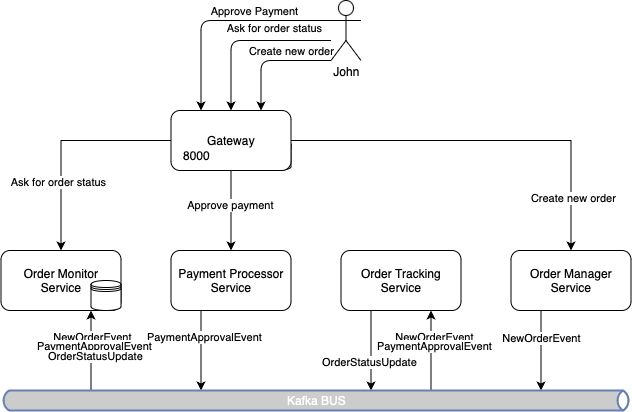

The diagram above was exported from draw.io. Its source (the exported page's mxGraphModel, read from the mxfile embedded in the PNG):
<mxGraphModel dx="954" dy="572" grid="1" gridSize="10" guides="1" tooltips="1" connect="1" arrows="1" fold="1" page="1" pageScale="1" pageWidth="827" pageHeight="1169" math="0" shadow="0">
  <root>
    <mxCell id="0" />
    <mxCell id="1" parent="0" />
    <mxCell id="OZ1xVw3dXCZqkYP8v_-8-17" value="Order Monitor&lt;br&gt;Service" style="rounded=1;whiteSpace=wrap;html=1;flipH=1;flipV=1;" parent="1" vertex="1">
      <mxGeometry x="256.5" y="844" width="120" height="60" as="geometry" />
    </mxCell>
    <mxCell id="OZ1xVw3dXCZqkYP8v_-8-27" value="" style="group;rounded=1;" parent="1" vertex="1" connectable="0">
      <mxGeometry x="426.5" y="704" width="120" height="60" as="geometry" />
    </mxCell>
    <mxCell id="OZ1xVw3dXCZqkYP8v_-8-28" value="" style="shape=datastore;whiteSpace=wrap;html=1;rounded=1;" parent="OZ1xVw3dXCZqkYP8v_-8-27" vertex="1">
      <mxGeometry x="90" y="30" width="30" height="30" as="geometry" />
    </mxCell>
    <mxCell id="OZ1xVw3dXCZqkYP8v_-8-29" value="" style="group;rounded=1;" parent="OZ1xVw3dXCZqkYP8v_-8-27" vertex="1" connectable="0">
      <mxGeometry width="120" height="60" as="geometry" />
    </mxCell>
    <mxCell id="OZ1xVw3dXCZqkYP8v_-8-30" value="Gateway" style="rounded=1;whiteSpace=wrap;html=1;" parent="OZ1xVw3dXCZqkYP8v_-8-29" vertex="1">
      <mxGeometry width="120" height="60" as="geometry" />
    </mxCell>
    <mxCell id="OZ1xVw3dXCZqkYP8v_-8-31" value="8000" style="text;html=1;align=center;verticalAlign=middle;resizable=0;points=[];autosize=1;strokeColor=none;fillColor=none;" parent="OZ1xVw3dXCZqkYP8v_-8-29" vertex="1">
      <mxGeometry y="30" width="50" height="30" as="geometry" />
    </mxCell>
    <mxCell id="OZ1xVw3dXCZqkYP8v_-8-66" style="edgeStyle=orthogonalEdgeStyle;rounded=0;orthogonalLoop=1;jettySize=auto;html=1;exitX=0.75;exitY=1;exitDx=0;exitDy=0;startArrow=classic;startFill=1;endArrow=none;endFill=0;" parent="1" source="OZ1xVw3dXCZqkYP8v_-8-24" target="OZ1xVw3dXCZqkYP8v_-8-51" edge="1">
      <mxGeometry relative="1" as="geometry">
        <Array as="points">
          <mxPoint x="687" y="960" />
          <mxPoint x="687" y="960" />
        </Array>
      </mxGeometry>
    </mxCell>
    <mxCell id="OZ1xVw3dXCZqkYP8v_-8-24" value="Order Tracking Service" style="rounded=1;whiteSpace=wrap;html=1;flipH=1;flipV=1;" parent="1" vertex="1">
      <mxGeometry x="596.5" y="844" width="120" height="60" as="geometry" />
    </mxCell>
    <mxCell id="OZ1xVw3dXCZqkYP8v_-8-34" value="Order Manager Service" style="rounded=1;whiteSpace=wrap;html=1;flipH=1;flipV=1;" parent="1" vertex="1">
      <mxGeometry x="766.5" y="844" width="120" height="60" as="geometry" />
    </mxCell>
    <mxCell id="OZ1xVw3dXCZqkYP8v_-8-64" style="edgeStyle=orthogonalEdgeStyle;rounded=0;orthogonalLoop=1;jettySize=auto;html=1;exitX=0.25;exitY=1;exitDx=0;exitDy=0;" parent="1" source="OZ1xVw3dXCZqkYP8v_-8-21" target="OZ1xVw3dXCZqkYP8v_-8-51" edge="1">
      <mxGeometry relative="1" as="geometry">
        <Array as="points">
          <mxPoint x="457" y="970" />
          <mxPoint x="457" y="970" />
        </Array>
      </mxGeometry>
    </mxCell>
    <mxCell id="OZ1xVw3dXCZqkYP8v_-8-79" value="PaymentApprovalEvent" style="edgeLabel;html=1;align=center;verticalAlign=middle;resizable=0;points=[];" parent="OZ1xVw3dXCZqkYP8v_-8-64" vertex="1" connectable="0">
      <mxGeometry x="-0.2782" relative="1" as="geometry">
        <mxPoint x="3" y="-3" as="offset" />
      </mxGeometry>
    </mxCell>
    <mxCell id="OZ1xVw3dXCZqkYP8v_-8-21" value="Payment Processor Service" style="rounded=1;whiteSpace=wrap;html=1;flipH=1;flipV=1;" parent="1" vertex="1">
      <mxGeometry x="426.5" y="844" width="120" height="60" as="geometry" />
    </mxCell>
    <mxCell id="OZ1xVw3dXCZqkYP8v_-8-37" style="edgeStyle=orthogonalEdgeStyle;rounded=0;orthogonalLoop=1;jettySize=auto;html=1;entryX=0.5;entryY=0;entryDx=0;entryDy=0;" parent="1" source="OZ1xVw3dXCZqkYP8v_-8-30" target="OZ1xVw3dXCZqkYP8v_-8-17" edge="1">
      <mxGeometry relative="1" as="geometry" />
    </mxCell>
    <mxCell id="OZ1xVw3dXCZqkYP8v_-8-48" value="Ask for order status" style="edgeLabel;html=1;align=center;verticalAlign=middle;resizable=0;points=[];" parent="OZ1xVw3dXCZqkYP8v_-8-37" vertex="1" connectable="0">
      <mxGeometry x="0.3727" y="-3" relative="1" as="geometry">
        <mxPoint as="offset" />
      </mxGeometry>
    </mxCell>
    <mxCell id="OZ1xVw3dXCZqkYP8v_-8-38" value="" style="edgeStyle=orthogonalEdgeStyle;rounded=1;orthogonalLoop=1;jettySize=auto;html=1;entryX=0.75;entryY=0;entryDx=0;entryDy=0;" parent="1" source="OZ1xVw3dXCZqkYP8v_-8-44" target="OZ1xVw3dXCZqkYP8v_-8-30" edge="1">
      <mxGeometry relative="1" as="geometry">
        <mxPoint x="746.5" y="794" as="targetPoint" />
        <Array as="points">
          <mxPoint x="516.5" y="654" />
        </Array>
      </mxGeometry>
    </mxCell>
    <mxCell id="OZ1xVw3dXCZqkYP8v_-8-39" value="Create new order" style="edgeLabel;html=1;align=center;verticalAlign=middle;resizable=0;points=[];rounded=1;" parent="OZ1xVw3dXCZqkYP8v_-8-38" vertex="1" connectable="0">
      <mxGeometry x="-0.3025" y="-3" relative="1" as="geometry">
        <mxPoint x="2" y="-7" as="offset" />
      </mxGeometry>
    </mxCell>
    <mxCell id="OZ1xVw3dXCZqkYP8v_-8-40" style="edgeStyle=orthogonalEdgeStyle;orthogonalLoop=1;jettySize=auto;html=1;entryX=0.5;entryY=0;entryDx=0;entryDy=0;rounded=1;" parent="1" source="OZ1xVw3dXCZqkYP8v_-8-44" target="OZ1xVw3dXCZqkYP8v_-8-30" edge="1">
      <mxGeometry relative="1" as="geometry">
        <Array as="points">
          <mxPoint x="486.5" y="634" />
        </Array>
        <mxPoint x="746.5" y="809" as="targetPoint" />
      </mxGeometry>
    </mxCell>
    <mxCell id="OZ1xVw3dXCZqkYP8v_-8-41" value="Approve&amp;nbsp;Payment" style="edgeLabel;html=1;align=center;verticalAlign=middle;resizable=0;points=[];rounded=1;" parent="OZ1xVw3dXCZqkYP8v_-8-40" vertex="1" connectable="0">
      <mxGeometry x="-0.0226" y="-2" relative="1" as="geometry">
        <mxPoint x="6" y="-28" as="offset" />
      </mxGeometry>
    </mxCell>
    <mxCell id="OZ1xVw3dXCZqkYP8v_-8-42" style="edgeStyle=orthogonalEdgeStyle;rounded=1;orthogonalLoop=1;jettySize=auto;html=1;entryX=0.25;entryY=0;entryDx=0;entryDy=0;" parent="1" source="OZ1xVw3dXCZqkYP8v_-8-44" target="OZ1xVw3dXCZqkYP8v_-8-30" edge="1">
      <mxGeometry relative="1" as="geometry">
        <Array as="points">
          <mxPoint x="456.5" y="614" />
        </Array>
        <mxPoint x="456.5" y="809" as="targetPoint" />
      </mxGeometry>
    </mxCell>
    <mxCell id="OZ1xVw3dXCZqkYP8v_-8-44" value="John&lt;br&gt;" style="shape=umlActor;verticalLabelPosition=bottom;verticalAlign=top;html=1;outlineConnect=0;align=center;spacing=0;rounded=1;" parent="1" vertex="1">
      <mxGeometry x="586.5" y="594" width="30" height="60" as="geometry" />
    </mxCell>
    <mxCell id="OZ1xVw3dXCZqkYP8v_-8-45" value="Ask for order status" style="edgeLabel;html=1;align=center;verticalAlign=middle;resizable=0;points=[];rounded=1;" parent="1" vertex="1" connectable="0">
      <mxGeometry x="486.5" y="614" as="geometry">
        <mxPoint x="43" y="7" as="offset" />
      </mxGeometry>
    </mxCell>
    <mxCell id="OZ1xVw3dXCZqkYP8v_-8-46" style="edgeStyle=orthogonalEdgeStyle;rounded=0;orthogonalLoop=1;jettySize=auto;html=1;entryX=0.5;entryY=0;entryDx=0;entryDy=0;" parent="1" source="OZ1xVw3dXCZqkYP8v_-8-30" target="OZ1xVw3dXCZqkYP8v_-8-21" edge="1">
      <mxGeometry relative="1" as="geometry" />
    </mxCell>
    <mxCell id="OZ1xVw3dXCZqkYP8v_-8-49" value="Approve payment" style="edgeLabel;html=1;align=center;verticalAlign=middle;resizable=0;points=[];" parent="OZ1xVw3dXCZqkYP8v_-8-46" vertex="1" connectable="0">
      <mxGeometry x="-0.15" y="-1" relative="1" as="geometry">
        <mxPoint as="offset" />
      </mxGeometry>
    </mxCell>
    <mxCell id="OZ1xVw3dXCZqkYP8v_-8-47" style="edgeStyle=orthogonalEdgeStyle;rounded=0;orthogonalLoop=1;jettySize=auto;html=1;entryX=0.5;entryY=0;entryDx=0;entryDy=0;" parent="1" source="OZ1xVw3dXCZqkYP8v_-8-30" target="OZ1xVw3dXCZqkYP8v_-8-34" edge="1">
      <mxGeometry relative="1" as="geometry" />
    </mxCell>
    <mxCell id="OZ1xVw3dXCZqkYP8v_-8-50" value="Create new order" style="edgeLabel;html=1;align=center;verticalAlign=middle;resizable=0;points=[];" parent="OZ1xVw3dXCZqkYP8v_-8-47" vertex="1" connectable="0">
      <mxGeometry x="0.7282" y="2" relative="1" as="geometry">
        <mxPoint as="offset" />
      </mxGeometry>
    </mxCell>
    <mxCell id="OZ1xVw3dXCZqkYP8v_-8-59" style="edgeStyle=orthogonalEdgeStyle;rounded=0;orthogonalLoop=1;jettySize=auto;html=1;entryX=0.75;entryY=1;entryDx=0;entryDy=0;" parent="1" source="OZ1xVw3dXCZqkYP8v_-8-51" target="OZ1xVw3dXCZqkYP8v_-8-17" edge="1">
      <mxGeometry relative="1" as="geometry">
        <Array as="points">
          <mxPoint x="347" y="944" />
        </Array>
      </mxGeometry>
    </mxCell>
    <mxCell id="OZ1xVw3dXCZqkYP8v_-8-76" value="NewOrderEvent" style="edgeLabel;html=1;align=center;verticalAlign=middle;resizable=0;points=[];" parent="OZ1xVw3dXCZqkYP8v_-8-59" vertex="1" connectable="0">
      <mxGeometry x="0.2982" y="-1" relative="1" as="geometry">
        <mxPoint y="-2" as="offset" />
      </mxGeometry>
    </mxCell>
    <mxCell id="OZ1xVw3dXCZqkYP8v_-8-67" style="edgeStyle=orthogonalEdgeStyle;rounded=0;orthogonalLoop=1;jettySize=auto;html=1;entryX=0.25;entryY=1;entryDx=0;entryDy=0;startArrow=classic;startFill=1;endArrow=none;endFill=0;" parent="1" source="OZ1xVw3dXCZqkYP8v_-8-51" target="OZ1xVw3dXCZqkYP8v_-8-24" edge="1">
      <mxGeometry relative="1" as="geometry">
        <Array as="points">
          <mxPoint x="627" y="944" />
        </Array>
      </mxGeometry>
    </mxCell>
    <mxCell id="OZ1xVw3dXCZqkYP8v_-8-82" value="OrderStatusUpdate" style="edgeLabel;html=1;align=center;verticalAlign=middle;resizable=0;points=[];" parent="OZ1xVw3dXCZqkYP8v_-8-67" vertex="1" connectable="0">
      <mxGeometry x="-0.2632" y="2" relative="1" as="geometry">
        <mxPoint as="offset" />
      </mxGeometry>
    </mxCell>
    <mxCell id="OZ1xVw3dXCZqkYP8v_-8-69" style="edgeStyle=orthogonalEdgeStyle;rounded=0;orthogonalLoop=1;jettySize=auto;html=1;entryX=0.25;entryY=1;entryDx=0;entryDy=0;startArrow=classic;startFill=1;endArrow=none;endFill=0;" parent="1" source="OZ1xVw3dXCZqkYP8v_-8-51" target="OZ1xVw3dXCZqkYP8v_-8-34" edge="1">
      <mxGeometry relative="1" as="geometry">
        <Array as="points">
          <mxPoint x="797" y="944" />
        </Array>
      </mxGeometry>
    </mxCell>
    <mxCell id="OZ1xVw3dXCZqkYP8v_-8-75" value="NewOrderEvent" style="edgeLabel;html=1;align=center;verticalAlign=middle;resizable=0;points=[];" parent="OZ1xVw3dXCZqkYP8v_-8-69" vertex="1" connectable="0">
      <mxGeometry x="0.1579" relative="1" as="geometry">
        <mxPoint y="-7" as="offset" />
      </mxGeometry>
    </mxCell>
    <mxCell id="OZ1xVw3dXCZqkYP8v_-8-51" value="Kafka BUS" style="html=1;outlineConnect=0;fillColor=#CCCCCC;strokeColor=#6881B3;gradientColor=none;gradientDirection=north;strokeWidth=2;shape=mxgraph.networks.bus;gradientColor=none;gradientDirection=north;fontColor=#ffffff;perimeter=backbonePerimeter;backboneSize=20;" parent="1" vertex="1">
      <mxGeometry x="256.5" y="984" width="630" height="20" as="geometry" />
    </mxCell>
    <mxCell id="OZ1xVw3dXCZqkYP8v_-8-77" value="NewOrderEvent" style="edgeLabel;html=1;align=center;verticalAlign=middle;resizable=0;points=[];" parent="1" vertex="1" connectable="0">
      <mxGeometry x="689.9967000004126" y="930.0000008249996" as="geometry" />
    </mxCell>
    <mxCell id="OZ1xVw3dXCZqkYP8v_-8-80" value="PaymentApprovalEvent" style="edgeLabel;html=1;align=center;verticalAlign=middle;resizable=0;points=[];" parent="1" vertex="1" connectable="0">
      <mxGeometry x="349.9987272723265" y="939.7999986776858" as="geometry" />
    </mxCell>
    <mxCell id="OZ1xVw3dXCZqkYP8v_-8-81" value="PaymentApprovalEvent" style="edgeLabel;html=1;align=center;verticalAlign=middle;resizable=0;points=[];" parent="1" vertex="1" connectable="0">
      <mxGeometry x="689.9987272723265" y="939.7999986776858" as="geometry" />
    </mxCell>
    <mxCell id="OZ1xVw3dXCZqkYP8v_-8-83" value="OrderStatusUpdate" style="edgeLabel;html=1;align=center;verticalAlign=middle;resizable=0;points=[];" parent="1" vertex="1" connectable="0">
      <mxGeometry x="350" y="949.9999999999998" as="geometry" />
    </mxCell>
    <mxCell id="OZ1xVw3dXCZqkYP8v_-8-84" value="" style="shape=datastore;whiteSpace=wrap;html=1;" parent="1" vertex="1">
      <mxGeometry x="346.5" y="874" width="30" height="30" as="geometry" />
    </mxCell>
  </root>
</mxGraphModel>